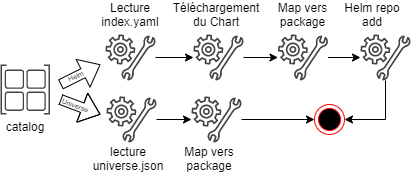

The diagram above was exported from draw.io. Its source (the exported page's mxGraphModel, read from the mxfile embedded in the PNG):
<mxGraphModel dx="569" dy="285" grid="1" gridSize="10" guides="1" tooltips="1" connect="1" arrows="1" fold="1" page="1" pageScale="1" pageWidth="827" pageHeight="1169" math="0" shadow="0">
  <root>
    <mxCell id="0" />
    <mxCell id="1" parent="0" />
    <mxCell id="C0eAfLGfIiYW6koXb3hb-21" value="" style="edgeStyle=orthogonalEdgeStyle;rounded=0;orthogonalLoop=1;jettySize=auto;html=1;" edge="1" parent="1" source="C0eAfLGfIiYW6koXb3hb-1" target="C0eAfLGfIiYW6koXb3hb-20">
      <mxGeometry relative="1" as="geometry" />
    </mxCell>
    <mxCell id="C0eAfLGfIiYW6koXb3hb-1" value="" style="pointerEvents=1;shadow=0;dashed=0;html=1;strokeColor=none;fillColor=#434445;aspect=fixed;labelPosition=center;verticalLabelPosition=bottom;verticalAlign=top;align=center;outlineConnect=0;shape=mxgraph.vvd.guest_agent_customization;" vertex="1" parent="1">
      <mxGeometry x="176" y="142" width="50" height="46" as="geometry" />
    </mxCell>
    <mxCell id="C0eAfLGfIiYW6koXb3hb-28" value="" style="edgeStyle=orthogonalEdgeStyle;rounded=0;orthogonalLoop=1;jettySize=auto;html=1;" edge="1" parent="1" source="C0eAfLGfIiYW6koXb3hb-20" target="C0eAfLGfIiYW6koXb3hb-23">
      <mxGeometry relative="1" as="geometry" />
    </mxCell>
    <mxCell id="C0eAfLGfIiYW6koXb3hb-20" value="" style="pointerEvents=1;shadow=0;dashed=0;html=1;strokeColor=none;fillColor=#434445;aspect=fixed;labelPosition=center;verticalLabelPosition=bottom;verticalAlign=top;align=center;outlineConnect=0;shape=mxgraph.vvd.guest_agent_customization;" vertex="1" parent="1">
      <mxGeometry x="261" y="142" width="50" height="46" as="geometry" />
    </mxCell>
    <mxCell id="C0eAfLGfIiYW6koXb3hb-2" value="" style="pointerEvents=1;shadow=0;dashed=0;html=1;strokeColor=none;fillColor=#434445;aspect=fixed;labelPosition=center;verticalLabelPosition=bottom;verticalAlign=top;align=center;outlineConnect=0;shape=mxgraph.vvd.site_container;gradientColor=none;" vertex="1" parent="1">
      <mxGeometry x="70" y="110" width="49.5" height="50" as="geometry" />
    </mxCell>
    <mxCell id="C0eAfLGfIiYW6koXb3hb-6" value="catalog" style="text;html=1;strokeColor=none;fillColor=none;align=center;verticalAlign=middle;whiteSpace=wrap;rounded=0;shadow=0;" vertex="1" parent="1">
      <mxGeometry x="74.75" y="162" width="40" height="20" as="geometry" />
    </mxCell>
    <mxCell id="C0eAfLGfIiYW6koXb3hb-7" value="" style="shape=flexArrow;endArrow=classic;html=1;labelBackgroundColor=none;" edge="1" parent="1">
      <mxGeometry width="50" height="50" relative="1" as="geometry">
        <mxPoint x="130" y="130" as="sourcePoint" />
        <mxPoint x="170" y="110" as="targetPoint" />
        <mxPoint as="offset" />
      </mxGeometry>
    </mxCell>
    <mxCell id="C0eAfLGfIiYW6koXb3hb-31" value="&lt;font style=&quot;font-size: 7px&quot;&gt;Helm&lt;/font&gt;" style="edgeLabel;html=1;align=center;verticalAlign=middle;resizable=0;points=[];rotation=-25;labelBackgroundColor=none;" vertex="1" connectable="0" parent="C0eAfLGfIiYW6koXb3hb-7">
      <mxGeometry x="0.5322" y="-4" relative="1" as="geometry">
        <mxPoint x="-18" y="3" as="offset" />
      </mxGeometry>
    </mxCell>
    <mxCell id="C0eAfLGfIiYW6koXb3hb-8" value="" style="shape=flexArrow;endArrow=classic;html=1;" edge="1" parent="1">
      <mxGeometry width="50" height="50" relative="1" as="geometry">
        <mxPoint x="130" y="145" as="sourcePoint" />
        <mxPoint x="170" y="160" as="targetPoint" />
        <Array as="points">
          <mxPoint x="130" y="145" />
        </Array>
      </mxGeometry>
    </mxCell>
    <mxCell id="C0eAfLGfIiYW6koXb3hb-30" value="&lt;font style=&quot;font-size: 7px&quot;&gt;Universe&lt;/font&gt;" style="edgeLabel;html=1;align=center;verticalAlign=middle;resizable=0;points=[];rotation=21;labelBackgroundColor=none;" vertex="1" connectable="0" parent="C0eAfLGfIiYW6koXb3hb-8">
      <mxGeometry x="-0.2016" y="-5" relative="1" as="geometry">
        <mxPoint x="1" y="-5.699999999999999" as="offset" />
      </mxGeometry>
    </mxCell>
    <mxCell id="C0eAfLGfIiYW6koXb3hb-13" value="" style="edgeStyle=orthogonalEdgeStyle;rounded=0;orthogonalLoop=1;jettySize=auto;html=1;" edge="1" parent="1" source="C0eAfLGfIiYW6koXb3hb-9" target="C0eAfLGfIiYW6koXb3hb-12">
      <mxGeometry relative="1" as="geometry" />
    </mxCell>
    <mxCell id="C0eAfLGfIiYW6koXb3hb-9" value="" style="pointerEvents=1;shadow=0;dashed=0;html=1;strokeColor=none;fillColor=#434445;aspect=fixed;labelPosition=center;verticalLabelPosition=bottom;verticalAlign=top;align=center;outlineConnect=0;shape=mxgraph.vvd.guest_agent_customization;" vertex="1" parent="1">
      <mxGeometry x="175" y="80" width="50" height="46" as="geometry" />
    </mxCell>
    <mxCell id="C0eAfLGfIiYW6koXb3hb-10" value="lecture universe.json" style="text;html=1;strokeColor=none;fillColor=none;align=center;verticalAlign=middle;whiteSpace=wrap;rounded=0;shadow=0;" vertex="1" parent="1">
      <mxGeometry x="178" y="194" width="40" height="20" as="geometry" />
    </mxCell>
    <mxCell id="C0eAfLGfIiYW6koXb3hb-11" value="Lecture index.yaml" style="text;html=1;strokeColor=none;fillColor=none;align=center;verticalAlign=middle;whiteSpace=wrap;rounded=0;shadow=0;" vertex="1" parent="1">
      <mxGeometry x="180" y="50" width="40" height="20" as="geometry" />
    </mxCell>
    <mxCell id="C0eAfLGfIiYW6koXb3hb-16" value="" style="edgeStyle=orthogonalEdgeStyle;rounded=0;orthogonalLoop=1;jettySize=auto;html=1;" edge="1" parent="1" source="C0eAfLGfIiYW6koXb3hb-12" target="C0eAfLGfIiYW6koXb3hb-15">
      <mxGeometry relative="1" as="geometry" />
    </mxCell>
    <mxCell id="C0eAfLGfIiYW6koXb3hb-12" value="" style="pointerEvents=1;shadow=0;dashed=0;html=1;strokeColor=none;fillColor=#434445;aspect=fixed;labelPosition=center;verticalLabelPosition=bottom;verticalAlign=top;align=center;outlineConnect=0;shape=mxgraph.vvd.guest_agent_customization;" vertex="1" parent="1">
      <mxGeometry x="263" y="80" width="50" height="46" as="geometry" />
    </mxCell>
    <mxCell id="C0eAfLGfIiYW6koXb3hb-14" value="Téléchargement du Chart" style="text;html=1;strokeColor=none;fillColor=none;align=center;verticalAlign=middle;whiteSpace=wrap;rounded=0;shadow=0;" vertex="1" parent="1">
      <mxGeometry x="266" y="50" width="40" height="20" as="geometry" />
    </mxCell>
    <mxCell id="C0eAfLGfIiYW6koXb3hb-25" value="" style="edgeStyle=orthogonalEdgeStyle;rounded=0;orthogonalLoop=1;jettySize=auto;html=1;" edge="1" parent="1" source="C0eAfLGfIiYW6koXb3hb-15" target="C0eAfLGfIiYW6koXb3hb-24">
      <mxGeometry relative="1" as="geometry" />
    </mxCell>
    <mxCell id="C0eAfLGfIiYW6koXb3hb-15" value="" style="pointerEvents=1;shadow=0;dashed=0;html=1;strokeColor=none;fillColor=#434445;aspect=fixed;labelPosition=center;verticalLabelPosition=bottom;verticalAlign=top;align=center;outlineConnect=0;shape=mxgraph.vvd.guest_agent_customization;" vertex="1" parent="1">
      <mxGeometry x="347.5" y="80" width="50" height="46" as="geometry" />
    </mxCell>
    <mxCell id="C0eAfLGfIiYW6koXb3hb-27" value="" style="edgeStyle=orthogonalEdgeStyle;rounded=0;orthogonalLoop=1;jettySize=auto;html=1;entryX=1;entryY=0.5;entryDx=0;entryDy=0;" edge="1" parent="1" source="C0eAfLGfIiYW6koXb3hb-24" target="C0eAfLGfIiYW6koXb3hb-23">
      <mxGeometry relative="1" as="geometry">
        <mxPoint x="455" y="130" as="sourcePoint" />
        <mxPoint x="455" y="206" as="targetPoint" />
        <Array as="points">
          <mxPoint x="455" y="165" />
        </Array>
      </mxGeometry>
    </mxCell>
    <mxCell id="C0eAfLGfIiYW6koXb3hb-24" value="" style="pointerEvents=1;shadow=0;dashed=0;html=1;strokeColor=none;fillColor=#434445;aspect=fixed;labelPosition=center;verticalLabelPosition=bottom;verticalAlign=top;align=center;outlineConnect=0;shape=mxgraph.vvd.guest_agent_customization;" vertex="1" parent="1">
      <mxGeometry x="430" y="80" width="50" height="46" as="geometry" />
    </mxCell>
    <mxCell id="C0eAfLGfIiYW6koXb3hb-17" value="Map vers package" style="text;html=1;strokeColor=none;fillColor=none;align=center;verticalAlign=middle;whiteSpace=wrap;rounded=0;shadow=0;" vertex="1" parent="1">
      <mxGeometry x="345" y="50" width="55" height="20" as="geometry" />
    </mxCell>
    <mxCell id="C0eAfLGfIiYW6koXb3hb-22" value="Map vers package" style="text;html=1;strokeColor=none;fillColor=none;align=center;verticalAlign=middle;whiteSpace=wrap;rounded=0;shadow=0;" vertex="1" parent="1">
      <mxGeometry x="252" y="194" width="54" height="20" as="geometry" />
    </mxCell>
    <mxCell id="C0eAfLGfIiYW6koXb3hb-23" value="" style="ellipse;html=1;shape=endState;fillColor=#000000;strokeColor=#ff0000;shadow=0;" vertex="1" parent="1">
      <mxGeometry x="384" y="150" width="30" height="30" as="geometry" />
    </mxCell>
    <mxCell id="C0eAfLGfIiYW6koXb3hb-29" value="Helm repo add" style="text;html=1;strokeColor=none;fillColor=none;align=center;verticalAlign=middle;whiteSpace=wrap;rounded=0;shadow=0;" vertex="1" parent="1">
      <mxGeometry x="404" y="50" width="76" height="20" as="geometry" />
    </mxCell>
  </root>
</mxGraphModel>